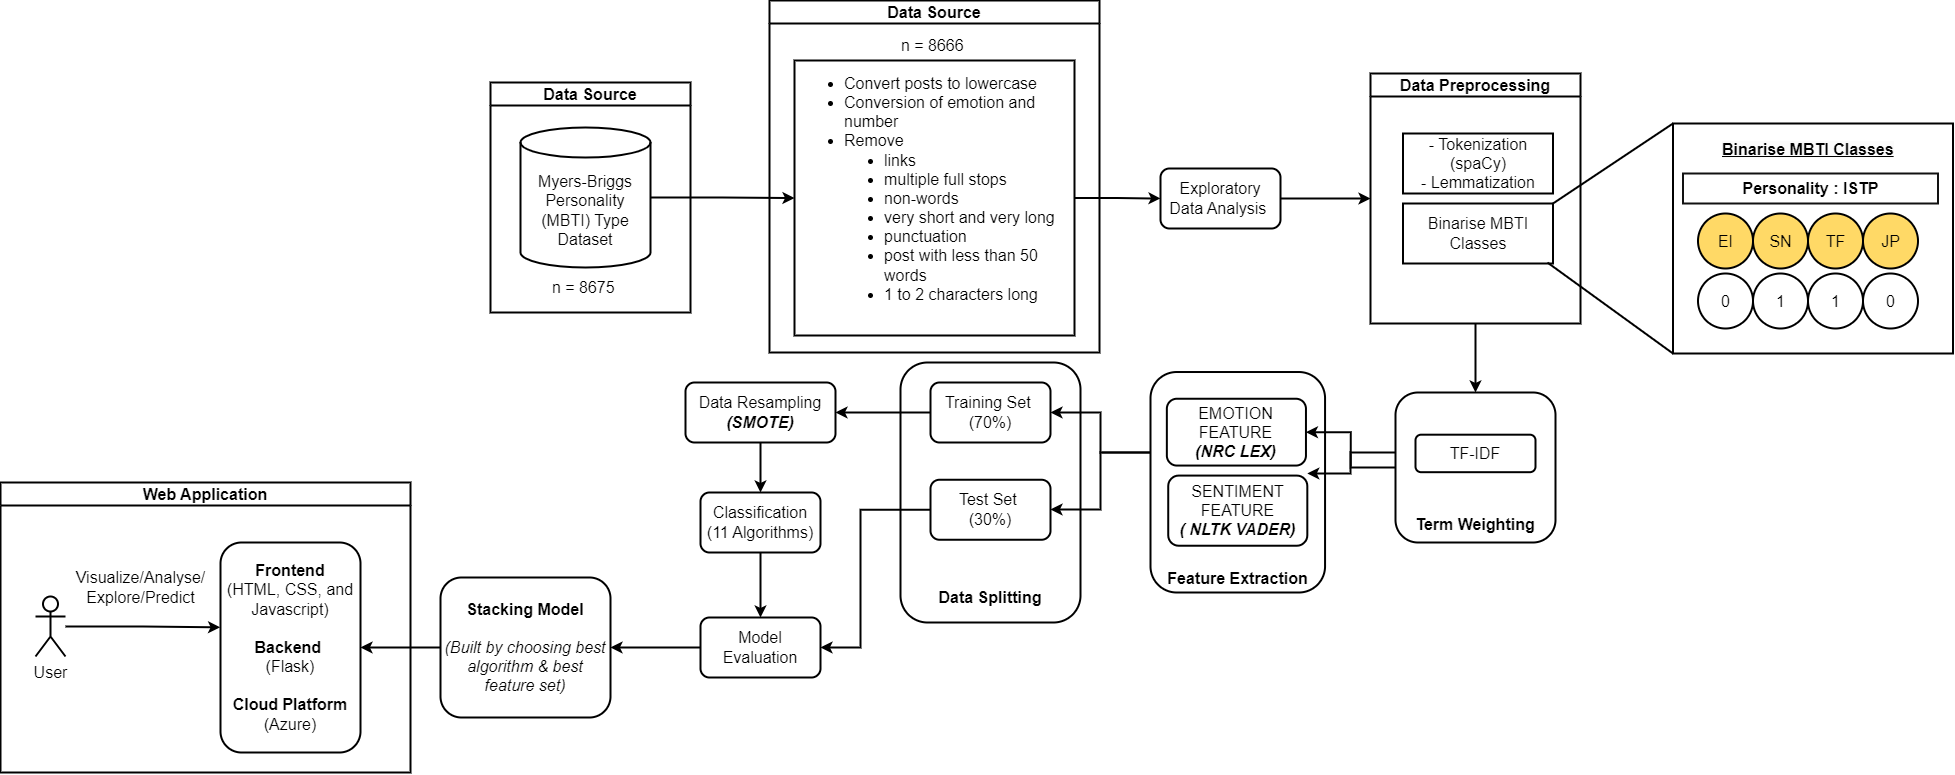

The diagram above was exported from draw.io. Its source (the exported page's mxGraphModel, read from the mxfile embedded in the PNG):
<mxGraphModel dx="3775" dy="2187" grid="1" gridSize="10" guides="1" tooltips="1" connect="1" arrows="1" fold="1" page="1" pageScale="1" pageWidth="850" pageHeight="1100" math="0" shadow="0">
  <root>
    <mxCell id="0" />
    <mxCell id="1" parent="0" />
    <mxCell id="2" value="&lt;br style=&quot;font-size: 16px;&quot;&gt;&lt;br style=&quot;font-size: 16px;&quot;&gt;&lt;br style=&quot;font-size: 16px;&quot;&gt;&lt;br style=&quot;font-size: 16px;&quot;&gt;&lt;br style=&quot;font-size: 16px;&quot;&gt;&lt;br style=&quot;font-size: 16px;&quot;&gt;&lt;br style=&quot;font-size: 16px;&quot;&gt;&lt;br style=&quot;font-size: 16px;&quot;&gt;&lt;br style=&quot;font-size: 16px;&quot;&gt;&lt;br style=&quot;font-size: 16px;&quot;&gt;&lt;br style=&quot;font-size: 16px;&quot;&gt;&lt;b style=&quot;font-size: 16px;&quot;&gt;Data Splitting&lt;/b&gt;" style="rounded=1;whiteSpace=wrap;html=1;strokeWidth=2;fontSize=16;" vertex="1" parent="1">
      <mxGeometry x="-30" y="340" width="180" height="260" as="geometry" />
    </mxCell>
    <mxCell id="3" style="edgeStyle=orthogonalEdgeStyle;rounded=0;orthogonalLoop=1;jettySize=auto;html=1;strokeWidth=2;fontSize=16;" edge="1" source="4" target="41" parent="1">
      <mxGeometry relative="1" as="geometry" />
    </mxCell>
    <mxCell id="4" value="&lt;div style=&quot;font-size: 16px;&quot;&gt;Exploratory Data Analysis&amp;nbsp;&lt;/div&gt;" style="rounded=1;whiteSpace=wrap;html=1;strokeWidth=2;fontSize=16;" vertex="1" parent="1">
      <mxGeometry x="230" y="146" width="120" height="60" as="geometry" />
    </mxCell>
    <mxCell id="5" style="edgeStyle=orthogonalEdgeStyle;rounded=0;orthogonalLoop=1;jettySize=auto;html=1;strokeWidth=2;fontSize=16;" edge="1" source="6" target="8" parent="1">
      <mxGeometry relative="1" as="geometry" />
    </mxCell>
    <mxCell id="6" value="&lt;div style=&quot;font-size: 16px;&quot;&gt;Model&lt;/div&gt;&lt;div style=&quot;font-size: 16px;&quot;&gt;Evaluation&lt;/div&gt;" style="rounded=1;whiteSpace=wrap;html=1;strokeWidth=2;fontSize=16;" vertex="1" parent="1">
      <mxGeometry x="-230" y="595" width="120" height="60" as="geometry" />
    </mxCell>
    <mxCell id="7" style="edgeStyle=orthogonalEdgeStyle;rounded=0;orthogonalLoop=1;jettySize=auto;html=1;strokeWidth=2;fontSize=16;" edge="1" source="8" target="52" parent="1">
      <mxGeometry relative="1" as="geometry" />
    </mxCell>
    <mxCell id="8" value="&lt;b style=&quot;font-size: 16px;&quot;&gt;Stacking Model&lt;br style=&quot;font-size: 16px;&quot;&gt;&lt;br style=&quot;font-size: 16px;&quot;&gt;&lt;/b&gt;&lt;i style=&quot;font-size: 16px;&quot;&gt;&lt;font style=&quot;font-size: 16px;&quot;&gt;(Built by choosing best algorithm &amp;amp; best feature set)&lt;/font&gt;&lt;/i&gt;" style="rounded=1;whiteSpace=wrap;html=1;strokeWidth=2;fontSize=16;" vertex="1" parent="1">
      <mxGeometry x="-490" y="555" width="170" height="140" as="geometry" />
    </mxCell>
    <mxCell id="9" style="edgeStyle=orthogonalEdgeStyle;rounded=0;orthogonalLoop=1;jettySize=auto;html=1;entryX=0.5;entryY=0;entryDx=0;entryDy=0;strokeWidth=2;fontSize=16;" edge="1" source="10" target="49" parent="1">
      <mxGeometry relative="1" as="geometry" />
    </mxCell>
    <mxCell id="10" value="Data Resampling&lt;br style=&quot;font-size: 16px;&quot;&gt;&lt;b style=&quot;font-size: 16px;&quot;&gt;&lt;i style=&quot;font-size: 16px;&quot;&gt;(SMOTE)&lt;/i&gt;&lt;/b&gt;" style="rounded=1;whiteSpace=wrap;html=1;strokeWidth=2;fontSize=16;" vertex="1" parent="1">
      <mxGeometry x="-245" y="360" width="150" height="60" as="geometry" />
    </mxCell>
    <mxCell id="11" value="Data Source" style="swimlane;whiteSpace=wrap;html=1;strokeWidth=2;fontSize=16;" vertex="1" parent="1">
      <mxGeometry x="-440" y="60" width="200" height="230" as="geometry" />
    </mxCell>
    <mxCell id="12" value="n = 8675&amp;nbsp;" style="text;html=1;align=center;verticalAlign=middle;resizable=0;points=[];autosize=1;strokeColor=none;fillColor=none;strokeWidth=2;fontSize=16;" vertex="1" parent="11">
      <mxGeometry x="50" y="190" width="90" height="30" as="geometry" />
    </mxCell>
    <mxCell id="13" value="Myers-Briggs Personality (MBTI) Type Dataset" style="shape=cylinder3;whiteSpace=wrap;html=1;boundedLbl=1;backgroundOutline=1;size=15;strokeWidth=2;fontSize=16;" vertex="1" parent="11">
      <mxGeometry x="30" y="45" width="130" height="140" as="geometry" />
    </mxCell>
    <mxCell id="14" value="Data Source" style="swimlane;whiteSpace=wrap;html=1;strokeWidth=2;fontSize=16;" vertex="1" parent="1">
      <mxGeometry x="-161" y="-22" width="330" height="352" as="geometry" />
    </mxCell>
    <mxCell id="15" value="&lt;p style=&quot;line-height: 1.2; margin-top: 0pt; margin-bottom: 0pt; font-size: 16px;&quot; dir=&quot;ltr&quot;&gt;&lt;/p&gt;&lt;p style=&quot;line-height: 1.2; margin-top: 0pt; margin-bottom: 0pt; font-size: 16px;&quot; dir=&quot;ltr&quot;&gt;&lt;/p&gt;&lt;ul style=&quot;margin-top: 0px; margin-bottom: 0px; padding-inline-start: 48px; font-size: 16px;&quot;&gt;&lt;li aria-level=&quot;1&quot; style=&quot;list-style-type: disc; font-size: 16px; font-family: Montserrat, sans-serif; background-color: transparent; font-variant-numeric: normal; font-variant-east-asian: normal; font-variant-alternates: normal; font-variant-position: normal; vertical-align: baseline;&quot; dir=&quot;ltr&quot;&gt;&lt;p style=&quot;border-color: var(--border-color); line-height: 1.2; margin-top: 0pt; margin-bottom: 0pt; font-size: 16px;&quot; role=&quot;presentation&quot; dir=&quot;ltr&quot;&gt;Convert posts to lowercase&lt;/p&gt;&lt;p role=&quot;presentation&quot; style=&quot;line-height: 1.2; margin-top: 0pt; margin-bottom: 0pt; font-size: 16px;&quot; dir=&quot;ltr&quot;&gt;&lt;/p&gt;&lt;/li&gt;&lt;li aria-level=&quot;1&quot; style=&quot;list-style-type: disc; font-size: 16px; font-family: Montserrat, sans-serif; background-color: transparent; font-variant-numeric: normal; font-variant-east-asian: normal; font-variant-alternates: normal; font-variant-position: normal; vertical-align: baseline;&quot; dir=&quot;ltr&quot;&gt;&lt;p style=&quot;border-color: var(--border-color); line-height: 1.2; margin-top: 0pt; margin-bottom: 0pt; font-size: 16px;&quot; role=&quot;presentation&quot; dir=&quot;ltr&quot;&gt;Conversion of emotion and number&lt;/p&gt;&lt;/li&gt;&lt;li aria-level=&quot;1&quot; style=&quot;list-style-type: disc; font-size: 16px; font-family: Montserrat, sans-serif; background-color: transparent; font-variant-numeric: normal; font-variant-east-asian: normal; font-variant-alternates: normal; font-variant-position: normal; vertical-align: baseline;&quot; dir=&quot;ltr&quot;&gt;&lt;p style=&quot;border-color: var(--border-color); line-height: 1.2; margin-top: 0pt; margin-bottom: 0pt; font-size: 16px;&quot; role=&quot;presentation&quot; dir=&quot;ltr&quot;&gt;&lt;span style=&quot;background-color: transparent; font-size: 16px;&quot;&gt;Remove&amp;nbsp;&lt;/span&gt;&lt;/p&gt;&lt;/li&gt;&lt;ul style=&quot;font-size: 16px;&quot;&gt;&lt;li aria-level=&quot;1&quot; style=&quot;list-style-type: disc; font-size: 16px; font-family: Montserrat, sans-serif; background-color: transparent; font-variant-numeric: normal; font-variant-east-asian: normal; font-variant-alternates: normal; font-variant-position: normal; vertical-align: baseline;&quot; dir=&quot;ltr&quot;&gt;links&lt;/li&gt;&lt;li aria-level=&quot;1&quot; style=&quot;list-style-type: disc; font-size: 16px; font-family: Montserrat, sans-serif; background-color: transparent; font-variant-numeric: normal; font-variant-east-asian: normal; font-variant-alternates: normal; font-variant-position: normal; vertical-align: baseline;&quot; dir=&quot;ltr&quot;&gt;multiple full stops&lt;/li&gt;&lt;li aria-level=&quot;1&quot; style=&quot;list-style-type: disc; font-size: 16px; font-family: Montserrat, sans-serif; background-color: transparent; font-variant-numeric: normal; font-variant-east-asian: normal; font-variant-alternates: normal; font-variant-position: normal; vertical-align: baseline;&quot; dir=&quot;ltr&quot;&gt;non-words&lt;/li&gt;&lt;li aria-level=&quot;1&quot; style=&quot;list-style-type: disc; font-size: 16px; font-family: Montserrat, sans-serif; background-color: transparent; font-variant-numeric: normal; font-variant-east-asian: normal; font-variant-alternates: normal; font-variant-position: normal; vertical-align: baseline;&quot; dir=&quot;ltr&quot;&gt;&lt;span style=&quot;background-color: transparent; font-size: 16px;&quot;&gt;very short and very long&amp;nbsp;&lt;/span&gt;&lt;br style=&quot;font-size: 16px;&quot;&gt;&lt;/li&gt;&lt;li aria-level=&quot;1&quot; style=&quot;list-style-type: disc; font-size: 16px; font-family: Montserrat, sans-serif; background-color: transparent; font-variant-numeric: normal; font-variant-east-asian: normal; font-variant-alternates: normal; font-variant-position: normal; vertical-align: baseline;&quot; dir=&quot;ltr&quot;&gt;punctuation&lt;/li&gt;&lt;li aria-level=&quot;1&quot; style=&quot;list-style-type: disc; font-size: 16px; font-family: Montserrat, sans-serif; background-color: transparent; font-variant-numeric: normal; font-variant-east-asian: normal; font-variant-alternates: normal; font-variant-position: normal; vertical-align: baseline;&quot; dir=&quot;ltr&quot;&gt;post with less than 50 words&amp;nbsp;&lt;/li&gt;&lt;li aria-level=&quot;1&quot; style=&quot;list-style-type: disc; font-size: 16px; font-family: Montserrat, sans-serif; background-color: transparent; font-variant-numeric: normal; font-variant-east-asian: normal; font-variant-alternates: normal; font-variant-position: normal; vertical-align: baseline;&quot; dir=&quot;ltr&quot;&gt;1 to 2 characters long&amp;nbsp;&lt;/li&gt;&lt;/ul&gt;&lt;/ul&gt;&lt;br style=&quot;font-size: 16px;&quot;&gt;&lt;span id=&quot;docs-internal-guid-cdd6a066-7fff-ab7c-cf01-86e34d5ef656&quot; style=&quot;font-size: 16px;&quot;&gt;&lt;/span&gt;" style="rounded=0;whiteSpace=wrap;html=1;align=left;strokeWidth=2;fontSize=16;" vertex="1" parent="14">
      <mxGeometry x="25" y="60" width="280" height="275" as="geometry" />
    </mxCell>
    <mxCell id="16" value="n = 8666&amp;nbsp;" style="text;html=1;align=center;verticalAlign=middle;resizable=0;points=[];autosize=1;strokeColor=none;fillColor=none;strokeWidth=2;fontSize=16;" vertex="1" parent="14">
      <mxGeometry x="120" y="30" width="90" height="30" as="geometry" />
    </mxCell>
    <mxCell id="17" value="" style="group;strokeWidth=2;fontSize=16;" connectable="0" vertex="1" parent="1">
      <mxGeometry x="465" y="370" width="160" height="150" as="geometry" />
    </mxCell>
    <mxCell id="18" value="&lt;br style=&quot;font-size: 16px;&quot;&gt;&lt;br style=&quot;font-size: 16px;&quot;&gt;&lt;br style=&quot;font-size: 16px;&quot;&gt;&lt;br style=&quot;font-size: 16px;&quot;&gt;&lt;br style=&quot;font-size: 16px;&quot;&gt;&lt;br style=&quot;font-size: 16px;&quot;&gt;&lt;b style=&quot;font-size: 16px;&quot;&gt;Term Weighting&lt;/b&gt;" style="rounded=1;whiteSpace=wrap;html=1;strokeWidth=2;fontSize=16;" vertex="1" parent="17">
      <mxGeometry width="160" height="150" as="geometry" />
    </mxCell>
    <mxCell id="19" value="TF-IDF" style="rounded=1;whiteSpace=wrap;html=1;strokeWidth=2;fontSize=16;" vertex="1" parent="17">
      <mxGeometry x="20" y="42.1875" width="120" height="37.5" as="geometry" />
    </mxCell>
    <mxCell id="20" value="" style="group;strokeWidth=2;fontSize=16;" connectable="0" vertex="1" parent="1">
      <mxGeometry x="220" y="339.5" width="180" height="230.5" as="geometry" />
    </mxCell>
    <mxCell id="21" value="&lt;br style=&quot;font-size: 16px;&quot;&gt;&lt;br style=&quot;font-size: 16px;&quot;&gt;&lt;br style=&quot;font-size: 16px;&quot;&gt;&lt;br style=&quot;font-size: 16px;&quot;&gt;&lt;br style=&quot;font-size: 16px;&quot;&gt;&lt;br style=&quot;font-size: 16px;&quot;&gt;&lt;br style=&quot;font-size: 16px;&quot;&gt;&lt;br style=&quot;font-size: 16px;&quot;&gt;&lt;br style=&quot;font-size: 16px;&quot;&gt;&lt;br style=&quot;font-size: 16px;&quot;&gt;&lt;b style=&quot;font-size: 16px;&quot;&gt;Feature Extraction&lt;/b&gt;" style="rounded=1;whiteSpace=wrap;html=1;strokeWidth=2;fontSize=16;" vertex="1" parent="20">
      <mxGeometry y="10.021739130434781" width="174.54545454545453" height="220.4782608695652" as="geometry" />
    </mxCell>
    <mxCell id="22" value="" style="group;strokeWidth=2;fontSize=16;" connectable="0" vertex="1" parent="20">
      <mxGeometry x="5.45" y="10.021739130434781" width="174.54545454545453" height="220.4782608695652" as="geometry" />
    </mxCell>
    <mxCell id="23" value="EMOTION FEATURE&lt;br style=&quot;font-size: 16px;&quot;&gt;&lt;b style=&quot;font-size: 16px;&quot;&gt;&lt;i style=&quot;font-size: 16px;&quot;&gt;(NRC LEX)&lt;/i&gt;&lt;/b&gt;" style="rounded=1;whiteSpace=wrap;html=1;strokeWidth=2;fontSize=16;" vertex="1" parent="22">
      <mxGeometry x="10.91" y="26.724637681159418" width="139.09" height="66.81159420289855" as="geometry" />
    </mxCell>
    <mxCell id="24" value="SENTIMENT FEATURE&lt;br style=&quot;font-size: 16px;&quot;&gt;&lt;b style=&quot;font-size: 16px;&quot;&gt;&lt;i style=&quot;font-size: 16px;&quot;&gt;( NLTK VADER)&lt;/i&gt;&lt;/b&gt;" style="rounded=1;whiteSpace=wrap;html=1;strokeWidth=2;fontSize=16;" vertex="1" parent="20">
      <mxGeometry x="17.73" y="113.57971014492752" width="139.09" height="70.15217391304347" as="geometry" />
    </mxCell>
    <mxCell id="25" style="edgeStyle=orthogonalEdgeStyle;rounded=0;orthogonalLoop=1;jettySize=auto;html=1;strokeWidth=2;fontSize=16;" edge="1" source="13" target="15" parent="1">
      <mxGeometry relative="1" as="geometry" />
    </mxCell>
    <mxCell id="26" style="edgeStyle=orthogonalEdgeStyle;rounded=0;orthogonalLoop=1;jettySize=auto;html=1;strokeWidth=2;fontSize=16;" edge="1" source="15" target="4" parent="1">
      <mxGeometry relative="1" as="geometry" />
    </mxCell>
    <mxCell id="27" value="" style="group;strokeWidth=2;fontSize=16;" connectable="0" vertex="1" parent="1">
      <mxGeometry x="440" y="51" width="582.5" height="280" as="geometry" />
    </mxCell>
    <mxCell id="28" value="" style="rounded=0;whiteSpace=wrap;html=1;strokeWidth=2;fontSize=16;" vertex="1" parent="27">
      <mxGeometry x="302.5" y="50" width="280" height="230" as="geometry" />
    </mxCell>
    <mxCell id="29" value="EI" style="ellipse;whiteSpace=wrap;html=1;aspect=fixed;fillColor=#FFD966;strokeColor=#000000;strokeWidth=2;fontSize=16;" vertex="1" parent="27">
      <mxGeometry x="327.5" y="140" width="55" height="55" as="geometry" />
    </mxCell>
    <mxCell id="30" value="SN" style="ellipse;whiteSpace=wrap;html=1;aspect=fixed;fillColor=#FFD966;strokeColor=#000000;strokeWidth=2;fontSize=16;" vertex="1" parent="27">
      <mxGeometry x="382.5" y="140" width="55" height="55" as="geometry" />
    </mxCell>
    <mxCell id="31" value="JP" style="ellipse;whiteSpace=wrap;html=1;aspect=fixed;fillColor=#FFD966;strokeColor=#000000;strokeWidth=2;fontSize=16;" vertex="1" parent="27">
      <mxGeometry x="492.5" y="140" width="55" height="55" as="geometry" />
    </mxCell>
    <mxCell id="32" value="TF" style="ellipse;whiteSpace=wrap;html=1;aspect=fixed;fillColor=#FFD966;strokeColor=#000000;strokeWidth=2;fontSize=16;" vertex="1" parent="27">
      <mxGeometry x="437.5" y="140" width="55" height="55" as="geometry" />
    </mxCell>
    <mxCell id="33" value="0" style="ellipse;whiteSpace=wrap;html=1;aspect=fixed;strokeWidth=2;fontSize=16;" vertex="1" parent="27">
      <mxGeometry x="327.5" y="200" width="55" height="55" as="geometry" />
    </mxCell>
    <mxCell id="34" value="1" style="ellipse;whiteSpace=wrap;html=1;aspect=fixed;strokeWidth=2;fontSize=16;" vertex="1" parent="27">
      <mxGeometry x="382.5" y="200" width="55" height="55" as="geometry" />
    </mxCell>
    <mxCell id="35" value="0" style="ellipse;whiteSpace=wrap;html=1;aspect=fixed;strokeWidth=2;fontSize=16;" vertex="1" parent="27">
      <mxGeometry x="492.5" y="200" width="55" height="55" as="geometry" />
    </mxCell>
    <mxCell id="36" value="1" style="ellipse;whiteSpace=wrap;html=1;aspect=fixed;strokeWidth=2;fontSize=16;" vertex="1" parent="27">
      <mxGeometry x="437.5" y="200" width="55" height="55" as="geometry" />
    </mxCell>
    <mxCell id="37" value="&lt;div style=&quot;font-size: 16px;&quot;&gt;Binarise MBTI Classes&lt;/div&gt;" style="rounded=0;whiteSpace=wrap;html=1;strokeWidth=2;fontSize=16;" vertex="1" parent="27">
      <mxGeometry x="32.5" y="130" width="150" height="60" as="geometry" />
    </mxCell>
    <mxCell id="38" value="&lt;div style=&quot;font-size: 16px;&quot;&gt;- Tokenization (spaCy)&lt;/div&gt;&lt;div style=&quot;font-size: 16px;&quot;&gt;- Lemmatization&lt;/div&gt;" style="rounded=0;whiteSpace=wrap;html=1;strokeWidth=2;fontSize=16;" vertex="1" parent="27">
      <mxGeometry x="32.5" y="60" width="150" height="60" as="geometry" />
    </mxCell>
    <mxCell id="39" value="&lt;b style=&quot;font-size: 16px;&quot;&gt;Personality : ISTP&lt;/b&gt;" style="text;html=1;strokeColor=#121212;fillColor=none;align=center;verticalAlign=middle;whiteSpace=wrap;rounded=0;strokeWidth=2;fontSize=16;" vertex="1" parent="27">
      <mxGeometry x="312.5" y="100" width="255" height="30" as="geometry" />
    </mxCell>
    <mxCell id="40" value="&lt;span style=&quot;color: rgb(0, 0, 0); font-family: Helvetica; font-style: normal; font-variant-ligatures: normal; font-variant-caps: normal; letter-spacing: normal; orphans: 2; text-align: center; text-indent: 0px; text-transform: none; widows: 2; word-spacing: 0px; -webkit-text-stroke-width: 0px; background-color: rgb(251, 251, 251); text-decoration-thickness: initial; text-decoration-style: initial; text-decoration-color: initial; float: none; font-size: 16px; display: inline !important;&quot;&gt;&lt;font style=&quot;font-size: 16px;&quot;&gt;&lt;b style=&quot;font-size: 16px;&quot;&gt;&lt;u style=&quot;font-size: 16px;&quot;&gt;Binarise MBTI Classes&lt;/u&gt;&lt;/b&gt;&lt;/font&gt;&lt;/span&gt;" style="text;whiteSpace=wrap;html=1;strokeWidth=2;fontSize=16;" vertex="1" parent="27">
      <mxGeometry x="350" y="60" width="197.5" height="40" as="geometry" />
    </mxCell>
    <mxCell id="41" value="Data Preprocessing" style="swimlane;whiteSpace=wrap;html=1;strokeWidth=2;fontSize=16;" vertex="1" parent="27">
      <mxGeometry width="210" height="250" as="geometry" />
    </mxCell>
    <mxCell id="42" value="" style="endArrow=none;html=1;rounded=0;entryX=0;entryY=0;entryDx=0;entryDy=0;strokeWidth=2;fontSize=16;" edge="1" parent="27" target="28">
      <mxGeometry width="50" height="50" relative="1" as="geometry">
        <mxPoint x="182.5" y="130" as="sourcePoint" />
        <mxPoint x="282.5" y="140" as="targetPoint" />
      </mxGeometry>
    </mxCell>
    <mxCell id="43" value="" style="endArrow=none;html=1;rounded=0;entryX=0;entryY=1;entryDx=0;entryDy=0;exitX=0.963;exitY=0.984;exitDx=0;exitDy=0;exitPerimeter=0;strokeWidth=2;fontSize=16;" edge="1" parent="27" source="37" target="28">
      <mxGeometry width="50" height="50" relative="1" as="geometry">
        <mxPoint x="192.5" y="140" as="sourcePoint" />
        <mxPoint x="312.5" y="60" as="targetPoint" />
      </mxGeometry>
    </mxCell>
    <mxCell id="44" style="edgeStyle=orthogonalEdgeStyle;rounded=0;orthogonalLoop=1;jettySize=auto;html=1;strokeWidth=2;fontSize=16;" edge="1" source="45" target="10" parent="1">
      <mxGeometry relative="1" as="geometry" />
    </mxCell>
    <mxCell id="45" value="Training Set&amp;nbsp;&lt;br style=&quot;font-size: 16px;&quot;&gt;(70%)" style="rounded=1;whiteSpace=wrap;html=1;strokeWidth=2;fontSize=16;" vertex="1" parent="1">
      <mxGeometry y="360" width="120" height="60" as="geometry" />
    </mxCell>
    <mxCell id="46" style="edgeStyle=orthogonalEdgeStyle;rounded=0;orthogonalLoop=1;jettySize=auto;html=1;exitX=0;exitY=0.5;exitDx=0;exitDy=0;strokeWidth=2;fontSize=16;" edge="1" source="47" target="6" parent="1">
      <mxGeometry relative="1" as="geometry">
        <Array as="points">
          <mxPoint x="-70" y="487" />
        </Array>
      </mxGeometry>
    </mxCell>
    <mxCell id="47" value="Test Set&amp;nbsp;&lt;br style=&quot;font-size: 16px;&quot;&gt;(30%)" style="rounded=1;whiteSpace=wrap;html=1;strokeWidth=2;fontSize=16;" vertex="1" parent="1">
      <mxGeometry y="457.25" width="120" height="60" as="geometry" />
    </mxCell>
    <mxCell id="48" style="edgeStyle=orthogonalEdgeStyle;rounded=0;orthogonalLoop=1;jettySize=auto;html=1;entryX=0.5;entryY=0;entryDx=0;entryDy=0;strokeWidth=2;fontSize=16;" edge="1" source="49" target="6" parent="1">
      <mxGeometry relative="1" as="geometry" />
    </mxCell>
    <mxCell id="49" value="Classification&lt;br style=&quot;font-size: 16px;&quot;&gt;(11 Algorithms)" style="rounded=1;whiteSpace=wrap;html=1;strokeWidth=2;fontSize=16;" vertex="1" parent="1">
      <mxGeometry x="-230" y="470" width="120" height="60" as="geometry" />
    </mxCell>
    <mxCell id="50" value="Web Application" style="swimlane;whiteSpace=wrap;html=1;strokeWidth=2;fontSize=16;" vertex="1" parent="1">
      <mxGeometry x="-930" y="460" width="410" height="290" as="geometry" />
    </mxCell>
    <mxCell id="51" value="User" style="shape=umlActor;verticalLabelPosition=bottom;verticalAlign=top;html=1;outlineConnect=0;strokeWidth=2;fontSize=16;" vertex="1" parent="50">
      <mxGeometry x="35" y="114" width="30" height="60" as="geometry" />
    </mxCell>
    <mxCell id="52" value="&lt;b style=&quot;font-size: 16px;&quot;&gt;Frontend&lt;/b&gt;&lt;br style=&quot;font-size: 16px;&quot;&gt;(HTML, CSS, and Javascript)&lt;br style=&quot;font-size: 16px;&quot;&gt;&lt;br style=&quot;font-size: 16px;&quot;&gt;&lt;b style=&quot;font-size: 16px;&quot;&gt;Backend&amp;nbsp;&lt;/b&gt;&lt;br style=&quot;font-size: 16px;&quot;&gt;(Flask)&lt;br style=&quot;font-size: 16px;&quot;&gt;&lt;br style=&quot;font-size: 16px;&quot;&gt;&lt;div style=&quot;font-size: 16px;&quot;&gt;&lt;b style=&quot;font-size: 16px;&quot;&gt;Cloud Platform&lt;br style=&quot;font-size: 16px;&quot;&gt;&lt;/b&gt;(Azure)&lt;/div&gt;" style="rounded=1;whiteSpace=wrap;html=1;strokeWidth=2;fontSize=16;" vertex="1" parent="50">
      <mxGeometry x="220" y="60" width="140" height="210" as="geometry" />
    </mxCell>
    <mxCell id="53" style="edgeStyle=orthogonalEdgeStyle;rounded=0;orthogonalLoop=1;jettySize=auto;html=1;entryX=-0.003;entryY=0.404;entryDx=0;entryDy=0;entryPerimeter=0;strokeWidth=2;fontSize=16;" edge="1" parent="50" source="51" target="52">
      <mxGeometry relative="1" as="geometry" />
    </mxCell>
    <mxCell id="54" value="Visualize/Analyse/&lt;br style=&quot;font-size: 16px;&quot;&gt;Explore/Predict" style="text;html=1;align=center;verticalAlign=middle;resizable=0;points=[];autosize=1;strokeColor=none;fillColor=none;strokeWidth=2;fontSize=16;" vertex="1" parent="50">
      <mxGeometry x="65" y="80" width="150" height="50" as="geometry" />
    </mxCell>
    <mxCell id="55" style="edgeStyle=orthogonalEdgeStyle;rounded=0;orthogonalLoop=1;jettySize=auto;html=1;strokeWidth=2;fontSize=16;" edge="1" source="41" target="18" parent="1">
      <mxGeometry relative="1" as="geometry" />
    </mxCell>
    <mxCell id="56" style="edgeStyle=orthogonalEdgeStyle;rounded=0;orthogonalLoop=1;jettySize=auto;html=1;strokeWidth=2;fontSize=16;" edge="1" source="21" target="45" parent="1">
      <mxGeometry relative="1" as="geometry">
        <Array as="points">
          <mxPoint x="170" y="430" />
          <mxPoint x="170" y="390" />
        </Array>
      </mxGeometry>
    </mxCell>
    <mxCell id="57" style="edgeStyle=orthogonalEdgeStyle;rounded=0;orthogonalLoop=1;jettySize=auto;html=1;strokeWidth=2;fontSize=16;" edge="1" source="21" target="47" parent="1">
      <mxGeometry relative="1" as="geometry">
        <Array as="points">
          <mxPoint x="170" y="430" />
          <mxPoint x="170" y="487" />
        </Array>
      </mxGeometry>
    </mxCell>
    <mxCell id="58" style="edgeStyle=orthogonalEdgeStyle;rounded=0;orthogonalLoop=1;jettySize=auto;html=1;strokeWidth=2;fontSize=16;" edge="1" source="18" target="23" parent="1">
      <mxGeometry relative="1" as="geometry" />
    </mxCell>
    <mxCell id="59" style="edgeStyle=orthogonalEdgeStyle;rounded=0;orthogonalLoop=1;jettySize=auto;html=1;strokeWidth=2;fontSize=16;" edge="1" parent="1">
      <mxGeometry relative="1" as="geometry">
        <mxPoint x="465" y="430" as="sourcePoint" />
        <mxPoint x="376.8199999999997" y="451.0050761421321" as="targetPoint" />
        <Array as="points">
          <mxPoint x="420" y="430" />
          <mxPoint x="420" y="451" />
        </Array>
      </mxGeometry>
    </mxCell>
  </root>
</mxGraphModel>